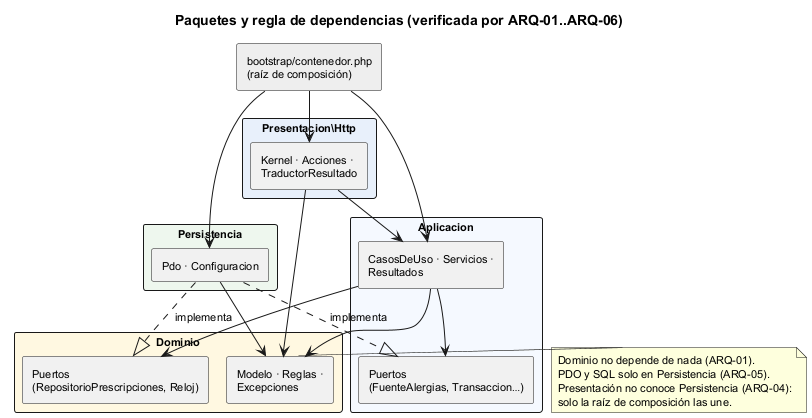

The diagram above was rendered by PlantUML. Its source (embedded in the PNG):
@startuml semana-03-paquetes-dependencias
!pragma layout smetana
title Paquetes y regla de dependencias (verificada por ARQ-01..ARQ-06)
skinparam packageStyle rectangle
skinparam defaultFontSize 11

rectangle "bootstrap/contenedor.php\n(raíz de composición)" as Raiz #EEEEEE
package "Presentacion\\Http" #E8F0FB {
  rectangle "Kernel · Acciones ·\nTraductorResultado" as Pres
}
package "Aplicacion" #F5F9FF {
  rectangle "CasosDeUso · Servicios ·\nResultados" as App
  rectangle "Puertos\n(FuenteAlergias, Transaccion…)" as PApp
}
package "Dominio" #FFF8E1 {
  rectangle "Modelo · Reglas ·\nExcepciones" as Dom
  rectangle "Puertos\n(RepositorioPrescripciones, Reloj)" as PDom
}
package "Persistencia" #EEF7EE {
  rectangle "Pdo · Configuracion" as Per
}

Pres --> App
Pres --> Dom
App --> PApp
App --> Dom
App --> PDom
Per ..|> PApp : implementa
Per ..|> PDom : implementa
Per --> Dom
Raiz --> Pres
Raiz --> Per
Raiz --> App

note right of Dom
  Dominio no depende de nada (ARQ-01).
  PDO y SQL solo en Persistencia (ARQ-05).
  Presentación no conoce Persistencia (ARQ-04):
  solo la raíz de composición las une.
end note
@enduml